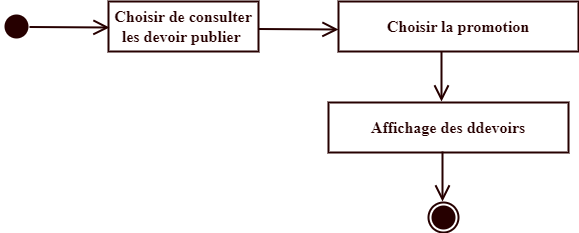

The diagram above was exported from draw.io. Its source (the exported page's mxGraphModel, read from the mxfile embedded in the PNG):
<mxGraphModel dx="880" dy="532" grid="1" gridSize="10" guides="1" tooltips="1" connect="1" arrows="1" fold="1" page="1" pageScale="1" pageWidth="850" pageHeight="1100" math="0" shadow="0">
  <root>
    <mxCell id="0" />
    <mxCell id="1" parent="0" />
    <mxCell id="CVK0G6uklQFhL9EzNuv_-1" value="" style="ellipse;html=1;shape=startState;strokeWidth=2;fontStyle=1;fillColor=#260000;strokeColor=#260000;" vertex="1" parent="1">
      <mxGeometry x="103" y="99" width="30" height="30" as="geometry" />
    </mxCell>
    <mxCell id="CVK0G6uklQFhL9EzNuv_-2" value="&lt;font style=&quot;font-size: 16px;&quot; face=&quot;Times New Roman&quot;&gt;Choisir de consulter les devoir publier&amp;nbsp;&lt;/font&gt;" style="html=1;whiteSpace=wrap;fillColor=none;strokeColor=#260000;strokeWidth=2;fontStyle=1;fontColor=#260000;" vertex="1" parent="1">
      <mxGeometry x="210" y="89" width="150" height="50" as="geometry" />
    </mxCell>
    <mxCell id="CVK0G6uklQFhL9EzNuv_-3" value="" style="endArrow=open;endFill=1;endSize=12;html=1;rounded=0;fillColor=none;strokeColor=#260000;strokeWidth=2;fontStyle=1;fontColor=#260000;" edge="1" parent="1">
      <mxGeometry width="160" relative="1" as="geometry">
        <mxPoint x="360" y="116.5" as="sourcePoint" />
        <mxPoint x="440" y="117" as="targetPoint" />
      </mxGeometry>
    </mxCell>
    <mxCell id="CVK0G6uklQFhL9EzNuv_-4" value="&lt;font style=&quot;font-size: 16px;&quot; face=&quot;Times New Roman&quot;&gt;Choisir la promotion&lt;/font&gt;" style="html=1;whiteSpace=wrap;fillColor=none;strokeColor=#260000;strokeWidth=2;fontStyle=1;fontColor=#260000;" vertex="1" parent="1">
      <mxGeometry x="440" y="89" width="240" height="50" as="geometry" />
    </mxCell>
    <mxCell id="CVK0G6uklQFhL9EzNuv_-5" value="" style="endArrow=open;endFill=1;endSize=12;html=1;rounded=0;fillColor=none;strokeColor=#260000;strokeWidth=2;fontStyle=1;fontColor=#260000;" edge="1" parent="1">
      <mxGeometry width="160" relative="1" as="geometry">
        <mxPoint x="543" y="139" as="sourcePoint" />
        <mxPoint x="543" y="189" as="targetPoint" />
      </mxGeometry>
    </mxCell>
    <mxCell id="CVK0G6uklQFhL9EzNuv_-6" value="&lt;font face=&quot;Times New Roman&quot;&gt;&lt;span style=&quot;font-size: 16px;&quot;&gt;Affichage des ddevoirs&lt;/span&gt;&lt;/font&gt;" style="html=1;whiteSpace=wrap;fillColor=none;strokeColor=#260000;strokeWidth=2;fontStyle=1;fontColor=#260000;" vertex="1" parent="1">
      <mxGeometry x="430" y="190" width="240" height="50" as="geometry" />
    </mxCell>
    <mxCell id="CVK0G6uklQFhL9EzNuv_-7" value="" style="endArrow=open;endFill=1;endSize=12;html=1;rounded=0;fillColor=none;strokeColor=#260000;strokeWidth=2;fontStyle=1;fontColor=#260000;" edge="1" parent="1">
      <mxGeometry width="160" relative="1" as="geometry">
        <mxPoint x="544" y="239" as="sourcePoint" />
        <mxPoint x="544" y="289" as="targetPoint" />
      </mxGeometry>
    </mxCell>
    <mxCell id="CVK0G6uklQFhL9EzNuv_-8" value="" style="endArrow=open;endFill=1;endSize=12;html=1;rounded=0;fillColor=none;strokeColor=#260000;strokeWidth=2;fontStyle=1;fontColor=#260000;" edge="1" parent="1">
      <mxGeometry width="160" relative="1" as="geometry">
        <mxPoint x="131" y="114.5" as="sourcePoint" />
        <mxPoint x="211" y="115" as="targetPoint" />
      </mxGeometry>
    </mxCell>
    <mxCell id="CVK0G6uklQFhL9EzNuv_-9" value="" style="ellipse;html=1;shape=endState;strokeWidth=2;fontStyle=1;fillColor=#260000;strokeColor=#260000;" vertex="1" parent="1">
      <mxGeometry x="530" y="290" width="30" height="30" as="geometry" />
    </mxCell>
  </root>
</mxGraphModel>